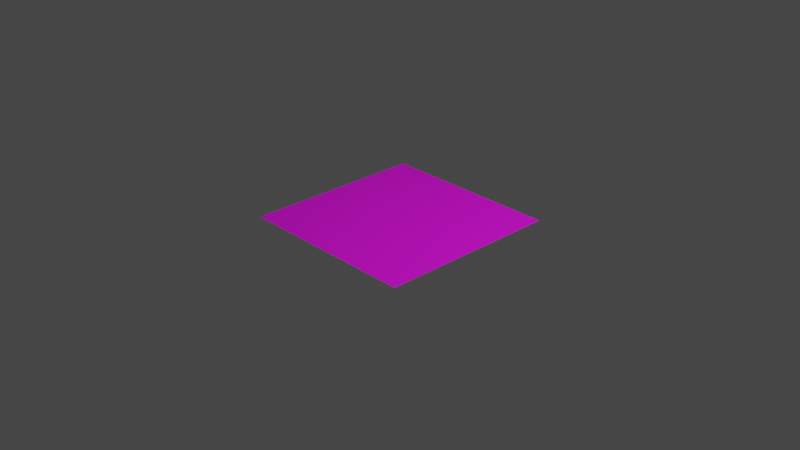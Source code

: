 # Source: large_grass_plane.blend  (saved by Blender 2.93.20; exported with 4.5.12 LTS)
import bpy
from mathutils import Matrix  # noqa: F401  (used for matrix-valued properties, if any)

bpy.ops.wm.read_factory_settings(use_empty=True)
scene = bpy.context.scene
scene.name = 'Scene'

# ---- collections
col_collection = bpy.data.collections.new('Collection'); scene.collection.children.link(col_collection)

# ---- images (referenced by path relative to the original .blend; pixels are not part of the script)
import os
ASSET_DIR = os.environ.get("B2B_ASSET_DIR", "")  # directory of the original .blend (textures are referenced by path, not embedded)
HERE = os.path.dirname(os.path.abspath(__file__))  # packed textures are extracted next to this script under _unpacked/

def load_image(name, relpath, width, height, colorspace="sRGB"):
    """Load a texture the original file referenced (path relative to the .blend, or extracted next to this script)."""
    p = next((c for c in (os.path.join(HERE, relpath), os.path.join(ASSET_DIR, relpath)) if relpath and os.path.exists(c)), "")
    if p:
        img = bpy.data.images.load(p, check_existing=True)
        img.name = name
    else:  # same state as the original file: an image datablock whose file is absent (Cycles renders it pink)
        img = bpy.data.images.new(name, width, height)
        img.source = "FILE"
        img.filepath = "//" + (relpath or name)
    img.colorspace_settings.name = colorspace
    return img
img_grass_texture_jpg = load_image('grass_texture.jpg', 'grass_texture.jpg', 1024, 1024, 'sRGB')

# ---- materials (node trees are filled in below, after node groups)
mat_material_001 = bpy.data.materials.new('Material.001')
mat_material_001.use_transparent_shadow = False

# ---- material node trees
mat_material_001.use_nodes = True; mat_material_001.node_tree.nodes.clear()
_N = mat_material_001.node_tree.nodes; _L = mat_material_001.node_tree.links
n0 = _N.new('ShaderNodeBsdfPrincipled'); n0.name = 'Principled BSDF'; n0.location = (10, 300)
n0.distribution = 'GGX'
n0.subsurface_method = 'BURLEY'
n0.inputs[3].default_value = 1.45
n0.inputs[27].default_value = (0.0, 0.0, 0.0, 1.0)
n0.inputs[28].default_value = 1.0
n1 = _N.new('ShaderNodeOutputMaterial'); n1.name = 'Material Output'; n1.location = (300, 300)
n2 = _N.new('ShaderNodeTexImage'); n2.name = 'Image Texture'; n2.location = (-280, 280)
n2.image = img_grass_texture_jpg
_L.new(n0.outputs[0], n1.inputs[0])
_L.new(n2.outputs[0], n0.inputs[0])
n1.is_active_output = True

# ---- world
world_world = bpy.data.worlds.new('World'); scene.world = world_world
world_world.use_nodes = True; world_world.node_tree.nodes.clear()
_N = world_world.node_tree.nodes; _L = world_world.node_tree.links
n0 = _N.new('ShaderNodeOutputWorld'); n0.name = 'World Output'; n0.location = (300, 300)
n1 = _N.new('ShaderNodeBackground'); n1.name = 'Background'; n1.location = (10, 300)
n1.inputs[0].default_value = (0.05088, 0.05088, 0.05088, 1.0)
_L.new(n1.outputs[0], n0.inputs[0])
n0.is_active_output = True
world_world.color = (0.05088, 0.05088, 0.05088)
world_world.use_sun_shadow = False
world_world.sun_shadow_jitter_overblur = 0.0

# ---- cameras
cam_camera = bpy.data.cameras.new('Camera')
cam_camera.clip_end = 100.0
cam_camera.ortho_scale = 7.314

# ---- lights
light_light = bpy.data.lights.new('Light', 'POINT')
light_light.transmission_factor = 0.0
light_light.energy = 1000.0
light_light.shadow_soft_size = 0.1
light_light.shadow_maximum_resolution = 0.006
light_light.use_absolute_resolution = True

# ---- meshes
me_plane_001 = bpy.data.meshes.new('Plane.001')
me_plane_001.from_pydata([(-1.0, -1.0, 0.0), (1.0, -1.0, 0.0), (-1.0, 1.0, 0.0), (1.0, 1.0, 0.0)], [], [(0, 1, 3, 2)])
_uv = me_plane_001.uv_layers.new(name='UVMap')
_uv.uv.foreach_set('vector', [500.4, 500.4, -499.4, 500.4, -499.4, -499.4, 500.4, -499.4])
me_plane_001.materials.append(mat_material_001)
me_plane_001.use_remesh_fix_poles = True
me_plane_001.use_remesh_preserve_attributes = False
me_plane_001.update()

# ---- objects
ob_light = bpy.data.objects.new('Light', light_light)
ob_camera = bpy.data.objects.new('Camera', cam_camera)
ob_plane = bpy.data.objects.new('Plane', me_plane_001)

# ---- transforms, parenting, visibility, modifiers, constraints
ob_light.location = (4.076, 1.005, 5.904)
ob_light.rotation_euler = (0.6503, 0.05522, 1.866)
ob_light.lock_rotations_4d = False
ob_light.empty_display_type = 'ARROWS'
ob_light.color = (0.0, 0.0, 0.0, 0.0)
ob_light.lineart.crease_threshold = 0.0
ob_camera.location = (7.359, -6.926, 4.958)
ob_camera.rotation_euler = (1.109, 0.0, 0.8149)
ob_camera.lock_rotations_4d = False
ob_camera.empty_display_type = 'ARROWS'
ob_camera.color = (0.0, 0.0, 0.0, 0.0)
ob_camera.display_type = 'WIRE'
ob_camera.lineart.crease_threshold = 0.0
ob_plane.location = (0.0, 0.0, 0.0)

# ---- collection membership
col_collection.objects.link(ob_light)
col_collection.objects.link(ob_camera)
col_collection.objects.link(ob_plane)

# ---- scene / render settings (as saved in the file)
scene.camera = ob_camera
scene.frame_start = 1; scene.frame_end = 250; scene.frame_set(1)
scene.render.engine = 'BLENDER_EEVEE_NEXT'
scene.cycles.use_denoising = False
scene.cycles.samples = 128
scene.cycles.sampling_pattern = 'TABULATED_SOBOL'
scene.cycles.use_adaptive_sampling = False
scene.cycles.use_light_tree = False
scene.view_settings.view_transform = 'Filmic'
bpy.context.view_layer.update()
